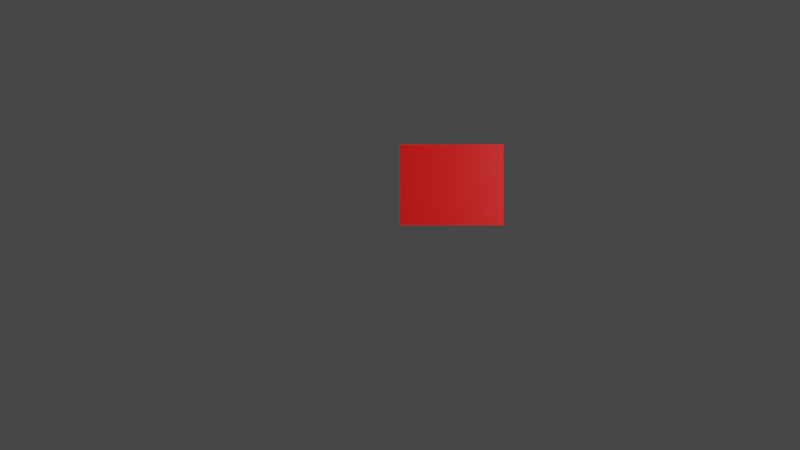 # Source: Chapter17Final.blend  (saved by Blender 3.2.14; exported with 4.5.12 LTS)
import bpy
from mathutils import Matrix  # noqa: F401  (used for matrix-valued properties, if any)

bpy.ops.wm.read_factory_settings(use_empty=True)
scene = bpy.context.scene
scene.name = 'Scene'

# ---- collections
col_collection = bpy.data.collections.new('Collection'); scene.collection.children.link(col_collection)

# ---- materials (node trees are filled in below, after node groups)
mat_green = bpy.data.materials.new('Green')
mat_green.alpha_threshold = 0.0
mat_green.use_transparent_shadow = False
mat_green.line_color = (0.0, 0.0, 0.0, 1.0)
mat_red = bpy.data.materials.new('Red')
mat_red.alpha_threshold = 0.0
mat_red.use_transparent_shadow = False
mat_red.line_color = (0.0, 0.0, 0.0, 1.0)

# ---- node groups
ng_chapter17 = bpy.data.node_groups.new('Chapter17', 'GeometryNodeTree')
_s = ng_chapter17.interface.new_socket(name='Geometry', in_out='OUTPUT', socket_type='NodeSocketGeometry')
_s = ng_chapter17.interface.new_socket(name='Geometry', in_out='INPUT', socket_type='NodeSocketGeometry')
ng_chapter17.is_modifier = True
_N = ng_chapter17.nodes; _L = ng_chapter17.links
n0 = _N.new('GeometryNodeTransform'); n0.name = 'Transform'; n0.location = (101, 115)
n0.label = 'Transform(3)'
n1 = _N.new('ShaderNodeMapRange'); n1.name = 'Map Range'; n1.location = (-387, 9)
n1.label = 'Map Range(6)'
n1.inputs[1].default_value = 1.0
n1.inputs[2].default_value = 250.0
n2 = _N.new('ShaderNodeMath'); n2.name = 'Math'; n2.location = (-235, 5)
n2.label = 'Math(7)'
n2.operation = 'MULTIPLY'
n2.inputs[1].default_value = 5.0
n3 = _N.new('ShaderNodeCombineXYZ'); n3.name = 'Combine XYZ'; n3.location = (-75, 3)
n3.label = 'Combine XYZ(8)'
n3.inputs[0].default_value = 1.0
n3.inputs[2].default_value = 1.0
n4 = _N.new('NodeGroupInput'); n4.name = 'Group Input'; n4.location = (-74, 97)
n4.label = 'Group Input(1)'
n5 = _N.new('GeometryNodeInputSceneTime'); n5.name = 'Scene Time.001'; n5.location = (-598, -129)
n5.label = 'Scene Time(5)'
n6 = _N.new('FunctionNodeValueToString'); n6.name = 'Value to String'; n6.location = (-386, -246)
n6.label = 'Value to String(9)'
n7 = _N.new('GeometryNodeStringToCurves'); n7.name = 'String to Curves'; n7.location = (-232, -152)
n7.label = 'String to Curves(10)'
n7.font = None
n8 = _N.new('GeometryNodeFillCurve'); n8.name = 'Fill Curve'; n8.location = (132, -152)
n8.label = 'Fill Curve(12)'
n9 = _N.new('GeometryNodeTransform'); n9.name = 'Transform.001'; n9.location = (-25, -151)
n9.label = 'Transform(11)'
n9.inputs[1].default_value = (0.0, -1.0, 0.0)
n10 = _N.new('GeometryNodeJoinGeometry'); n10.name = 'Join Geometry'; n10.location = (283, -31)
n10.label = 'Join Geometry(4)'
n11 = _N.new('GeometryNodeInputSceneTime'); n11.name = 'Scene Time'; n11.location = (129, -263)
n11.label = 'Scene Time(13)'
n12 = _N.new('ShaderNodeMath'); n12.name = 'Math.001'; n12.location = (294, -178)
n12.label = 'Math(14)'
n12.operation = 'LESS_THAN'
n12.inputs[1].default_value = 125.0
n13 = _N.new('GeometryNodeSwitch'); n13.name = 'Switch'; n13.location = (452, -178)
n13.label = 'Switch(15)'
n13.input_type = 'MATERIAL'
n13.inputs[1].default_value = mat_green
n13.inputs[2].default_value = mat_red
n14 = _N.new('NodeGroupOutput'); n14.name = 'Group Output'; n14.location = (827, -5)
n14.label = 'Group Output(2)'
n15 = _N.new('GeometryNodeSetMaterial'); n15.name = 'Set Material'; n15.location = (647, -4)
n15.label = 'Set Material(16)'
n16 = _N.new('NodeReroute'); n16.name = 'Reroute.001'; n16.location = (620, -109)
n16.width = 16
n16.socket_idname = 'NodeSocketMaterial'
n17 = _N.new('NodeReroute'); n17.name = 'Reroute'; n17.location = (621, -215)
n17.width = 16
n17.socket_idname = 'NodeSocketMaterial'
_L.new(n15.outputs[0], n14.inputs[0])
_L.new(n4.outputs[0], n0.inputs[0])
_L.new(n0.outputs[0], n10.inputs[0])
_L.new(n5.outputs[1], n1.inputs[0])
_L.new(n1.outputs[0], n2.inputs[0])
_L.new(n2.outputs[0], n3.inputs[1])
_L.new(n3.outputs[0], n0.inputs[3])
_L.new(n5.outputs[1], n6.inputs[0])
_L.new(n6.outputs[0], n7.inputs[0])
_L.new(n7.outputs[0], n9.inputs[0])
_L.new(n9.outputs[0], n8.inputs[0])
_L.new(n8.outputs[0], n10.inputs[0])
_L.new(n11.outputs[1], n12.inputs[0])
_L.new(n12.outputs[0], n13.inputs[0])
_L.new(n10.outputs[0], n15.inputs[0])
_L.new(n13.outputs[0], n17.inputs[0])
_L.new(n16.outputs[0], n15.inputs[2])
_L.new(n17.outputs[0], n16.inputs[0])
n14.is_active_output = True

# ---- material node trees
mat_green.use_nodes = True; mat_green.node_tree.nodes.clear()
_N = mat_green.node_tree.nodes; _L = mat_green.node_tree.links
n0 = _N.new('ShaderNodeOutputMaterial'); n0.name = 'Material Output'; n0.location = (300, 300)
n1 = _N.new('ShaderNodeBsdfPrincipled'); n1.name = 'Principled BSDF'; n1.location = (10, 300)
n1.distribution = 'GGX'
n1.subsurface_method = 'RANDOM_WALK_SKIN'
n1.inputs[0].default_value = (0.0, 1.0, 0.0, 1.0)
n1.inputs[2].default_value = 0.4
n1.inputs[3].default_value = 1.45
n1.inputs[27].default_value = (0.0, 0.0, 0.0, 1.0)
n1.inputs[28].default_value = 1.0
_L.new(n1.outputs[0], n0.inputs[0])
n0.is_active_output = True
mat_red.use_nodes = True; mat_red.node_tree.nodes.clear()
_N = mat_red.node_tree.nodes; _L = mat_red.node_tree.links
n0 = _N.new('ShaderNodeOutputMaterial'); n0.name = 'Material Output'; n0.location = (300, 300)
n1 = _N.new('ShaderNodeBsdfPrincipled'); n1.name = 'Principled BSDF'; n1.location = (10, 300)
n1.distribution = 'GGX'
n1.subsurface_method = 'RANDOM_WALK_SKIN'
n1.inputs[0].default_value = (1.0, 0.0, 0.0, 1.0)
n1.inputs[2].default_value = 0.4
n1.inputs[3].default_value = 1.45
n1.inputs[27].default_value = (0.0, 0.0, 0.0, 1.0)
n1.inputs[28].default_value = 1.0
_L.new(n1.outputs[0], n0.inputs[0])
n0.is_active_output = True

# ---- world
world_world = bpy.data.worlds.new('World'); scene.world = world_world
world_world.use_nodes = True; world_world.node_tree.nodes.clear()
_N = world_world.node_tree.nodes; _L = world_world.node_tree.links
n0 = _N.new('ShaderNodeOutputWorld'); n0.name = 'World Output'; n0.location = (300, 300)
n1 = _N.new('ShaderNodeBackground'); n1.name = 'Background'; n1.location = (10, 300)
n1.inputs[0].default_value = (0.05088, 0.05088, 0.05088, 1.0)
_L.new(n1.outputs[0], n0.inputs[0])
n0.is_active_output = True
world_world.color = (0.05088, 0.05088, 0.05088)
world_world.use_sun_shadow = False
world_world.sun_shadow_jitter_overblur = 0.0

# ---- cameras
cam_camera = bpy.data.cameras.new('Camera')

# ---- lights
light_light = bpy.data.lights.new('Light', 'POINT')
light_light.transmission_factor = 0.0
light_light.energy = 1000.0
light_light.shadow_soft_size = 0.1
light_light.shadow_maximum_resolution = 0.006
light_light.use_absolute_resolution = True

# ---- meshes
me_cube = bpy.data.meshes.new('Cube')
me_cube.from_pydata([(1.0, 1.0, 1.0), (1.0, 1.0, 0.0), (1.0, 0.0, 1.0), (1.0, 0.0, 0.0), (0.0, 1.0, 1.0), (0.0, 1.0, 0.0), (0.0, 0.0, 1.0), (0.0, 0.0, 0.0)], [], [(0, 4, 6, 2), (3, 2, 6, 7), (7, 6, 4, 5), (5, 1, 3, 7), (1, 0, 2, 3), (5, 4, 0, 1)])
_uv = me_cube.uv_layers.new(name='UVMap')
_uv.uv.foreach_set('vector', [0.625, 0.5, 0.875, 0.5, 0.875, 0.75, 0.625, 0.75, 0.375, 0.75, 0.625, 0.75, 0.625, 1.0, 0.375, 1.0, 0.375, 0.0, 0.625, 0.0, 0.625, 0.25, 0.375, 0.25, 0.125, 0.5, 0.375, 0.5, 0.375, 0.75, 0.125, 0.75, 0.375, 0.5, 0.625, 0.5, 0.625, 0.75, 0.375, 0.75, 0.375, 0.25, 0.625, 0.25, 0.625, 0.5, 0.375, 0.5])
me_cube.use_mirror_vertex_groups = False
me_cube.update()

# ---- objects
ob_chapter17 = bpy.data.objects.new('Chapter17', me_cube)
ob_light = bpy.data.objects.new('Light', light_light)
ob_camera = bpy.data.objects.new('Camera', cam_camera)

# ---- transforms, parenting, visibility, modifiers, constraints
ob_chapter17.location = (0.0, 0.0, 0.0)
ob_chapter17.lock_rotations_4d = False
ob_chapter17.empty_display_type = 'ARROWS'
ob_chapter17.lineart.crease_threshold = 0.0
_m = ob_chapter17.modifiers.new('GeometryNodes', 'NODES')
_m.node_group = ng_chapter17
ob_light.location = (4.076, 1.005, 5.904)
ob_light.rotation_euler = (0.6503, 0.05522, 1.866)
ob_light.lock_rotations_4d = False
ob_light.empty_display_type = 'ARROWS'
ob_light.color = (0.0, 0.0, 0.0, 0.0)
ob_light.lineart.crease_threshold = 0.0
ob_camera.location = (0.0, 0.0, 11.77)

# ---- collection membership
col_collection.objects.link(ob_chapter17)
col_collection.objects.link(ob_light)
col_collection.objects.link(ob_camera)

# ---- scene / render settings (as saved in the file)
scene.camera = ob_camera
scene.frame_start = 1; scene.frame_end = 250; scene.frame_set(40)
scene.render.engine = 'BLENDER_EEVEE_NEXT'
scene.cycles.sampling_pattern = 'TABULATED_SOBOL'
scene.cycles.use_light_tree = False
scene.eevee.use_gtao = True
scene.eevee.use_raytracing = True
scene.view_settings.view_transform = 'Filmic'
bpy.context.view_layer.update()
